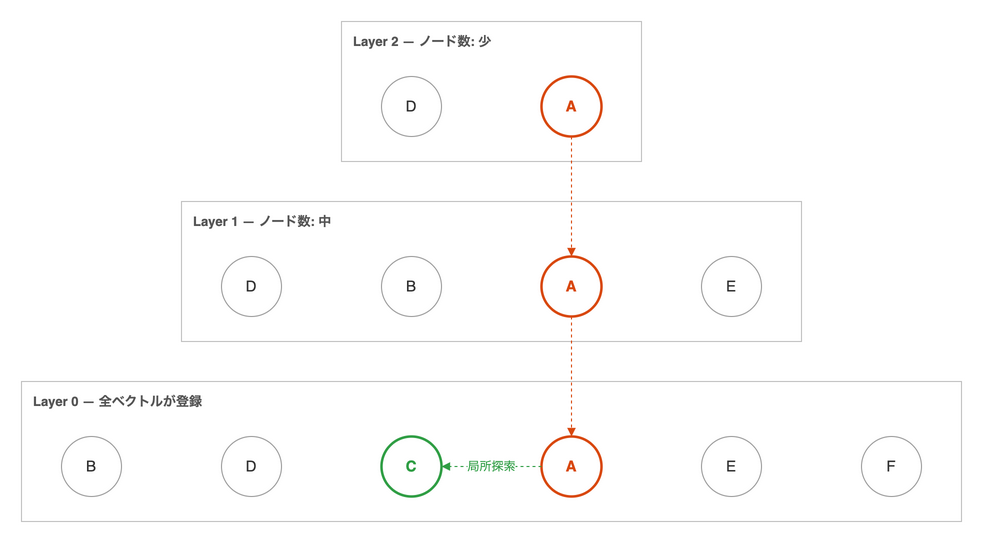

The diagram above was exported from draw.io. Its source (the exported page's mxGraphModel, read from the mxfile embedded in the PNG):
<mxGraphModel adaptiveColors="auto">
  <root>
    <mxCell id="0" />
    <mxCell id="1" parent="0" />
    <mxCell id="layer2box" value="Layer 2 — ノード数: 少" style="rounded=0;whiteSpace=wrap;html=1;fillColor=none;strokeColor=#BFBFBF;verticalAlign=top;align=left;fontSize=13;fontStyle=1;fontColor=#555555;spacingTop=6;spacingLeft=10;" vertex="1" parent="1">
      <mxGeometry x="350" y="20" width="300" height="140" as="geometry" />
    </mxCell>
    <mxCell id="layer1box" value="Layer 1 — ノード数: 中" style="rounded=0;whiteSpace=wrap;html=1;fillColor=none;strokeColor=#BFBFBF;verticalAlign=top;align=left;fontSize=13;fontStyle=1;fontColor=#555555;spacingTop=6;spacingLeft=10;" vertex="1" parent="1">
      <mxGeometry x="190" y="200" width="620" height="140" as="geometry" />
    </mxCell>
    <mxCell id="layer0box" value="Layer 0 — 全ベクトルが登録" style="rounded=0;whiteSpace=wrap;html=1;fillColor=none;strokeColor=#BFBFBF;verticalAlign=top;align=left;fontSize=13;fontStyle=1;fontColor=#555555;spacingTop=6;spacingLeft=10;" vertex="1" parent="1">
      <mxGeometry x="30" y="380" width="940" height="140" as="geometry" />
    </mxCell>
    <mxCell id="D2" value="D" style="ellipse;whiteSpace=wrap;html=1;fillColor=#FFFFFF;strokeColor=#999999;fontSize=15;fontColor=#333333;" vertex="1" parent="1">
      <mxGeometry x="390" y="75" width="60" height="60" as="geometry" />
    </mxCell>
    <mxCell id="A2" value="A" style="ellipse;whiteSpace=wrap;html=1;fillColor=#FFFFFF;strokeColor=#D9480F;strokeWidth=2.5;fontSize=15;fontColor=#D9480F;fontStyle=1;" vertex="1" parent="1">
      <mxGeometry x="550" y="75" width="60" height="60" as="geometry" />
    </mxCell>
    <mxCell id="D1" value="D" style="ellipse;whiteSpace=wrap;html=1;fillColor=#FFFFFF;strokeColor=#999999;fontSize=15;fontColor=#333333;" vertex="1" parent="1">
      <mxGeometry x="230" y="255" width="60" height="60" as="geometry" />
    </mxCell>
    <mxCell id="B1" value="B" style="ellipse;whiteSpace=wrap;html=1;fillColor=#FFFFFF;strokeColor=#999999;fontSize=15;fontColor=#333333;" vertex="1" parent="1">
      <mxGeometry x="390" y="255" width="60" height="60" as="geometry" />
    </mxCell>
    <mxCell id="A1" value="A" style="ellipse;whiteSpace=wrap;html=1;fillColor=#FFFFFF;strokeColor=#D9480F;strokeWidth=2.5;fontSize=15;fontColor=#D9480F;fontStyle=1;" vertex="1" parent="1">
      <mxGeometry x="550" y="255" width="60" height="60" as="geometry" />
    </mxCell>
    <mxCell id="E1" value="E" style="ellipse;whiteSpace=wrap;html=1;fillColor=#FFFFFF;strokeColor=#999999;fontSize=15;fontColor=#333333;" vertex="1" parent="1">
      <mxGeometry x="710" y="255" width="60" height="60" as="geometry" />
    </mxCell>
    <mxCell id="B0" value="B" style="ellipse;whiteSpace=wrap;html=1;fillColor=#FFFFFF;strokeColor=#999999;fontSize=15;fontColor=#333333;" vertex="1" parent="1">
      <mxGeometry x="70" y="435" width="60" height="60" as="geometry" />
    </mxCell>
    <mxCell id="D0" value="D" style="ellipse;whiteSpace=wrap;html=1;fillColor=#FFFFFF;strokeColor=#999999;fontSize=15;fontColor=#333333;" vertex="1" parent="1">
      <mxGeometry x="230" y="435" width="60" height="60" as="geometry" />
    </mxCell>
    <mxCell id="C0" value="C" style="ellipse;whiteSpace=wrap;html=1;fillColor=#FFFFFF;strokeColor=#2F9E44;strokeWidth=2.5;fontSize=15;fontColor=#2F9E44;fontStyle=1;" vertex="1" parent="1">
      <mxGeometry x="390" y="435" width="60" height="60" as="geometry" />
    </mxCell>
    <mxCell id="A0" value="A" style="ellipse;whiteSpace=wrap;html=1;fillColor=#FFFFFF;strokeColor=#D9480F;strokeWidth=2.5;fontSize=15;fontColor=#D9480F;fontStyle=1;" vertex="1" parent="1">
      <mxGeometry x="550" y="435" width="60" height="60" as="geometry" />
    </mxCell>
    <mxCell id="E0" value="E" style="ellipse;whiteSpace=wrap;html=1;fillColor=#FFFFFF;strokeColor=#999999;fontSize=15;fontColor=#333333;" vertex="1" parent="1">
      <mxGeometry x="710" y="435" width="60" height="60" as="geometry" />
    </mxCell>
    <mxCell id="F0" value="F" style="ellipse;whiteSpace=wrap;html=1;fillColor=#FFFFFF;strokeColor=#999999;fontSize=15;fontColor=#333333;" vertex="1" parent="1">
      <mxGeometry x="870" y="435" width="60" height="60" as="geometry" />
    </mxCell>
    <mxCell id="e1" value="" style="dashed=1;html=1;endArrow=block;strokeColor=#D9480F;exitX=0.5;exitY=1;exitDx=0;exitDy=0;entryX=0.5;entryY=0;entryDx=0;entryDy=0;" edge="1" parent="1" source="A2" target="A1">
      <mxGeometry relative="1" as="geometry" />
    </mxCell>
    <mxCell id="e2" value="" style="dashed=1;html=1;endArrow=block;strokeColor=#D9480F;exitX=0.5;exitY=1;exitDx=0;exitDy=0;entryX=0.5;entryY=0;entryDx=0;entryDy=0;" edge="1" parent="1" source="A1" target="A0">
      <mxGeometry relative="1" as="geometry" />
    </mxCell>
    <mxCell id="e3" value="局所探索" style="dashed=1;html=1;endArrow=block;strokeColor=#2F9E44;fontSize=12;fontColor=#2F9E44;labelBackgroundColor=#FFFFFF;exitX=0;exitY=0.5;exitDx=0;exitDy=0;entryX=1;entryY=0.5;entryDx=0;entryDy=0;" edge="1" parent="1" source="A0" target="C0">
      <mxGeometry relative="1" as="geometry" />
    </mxCell>
  </root>
</mxGraphModel>